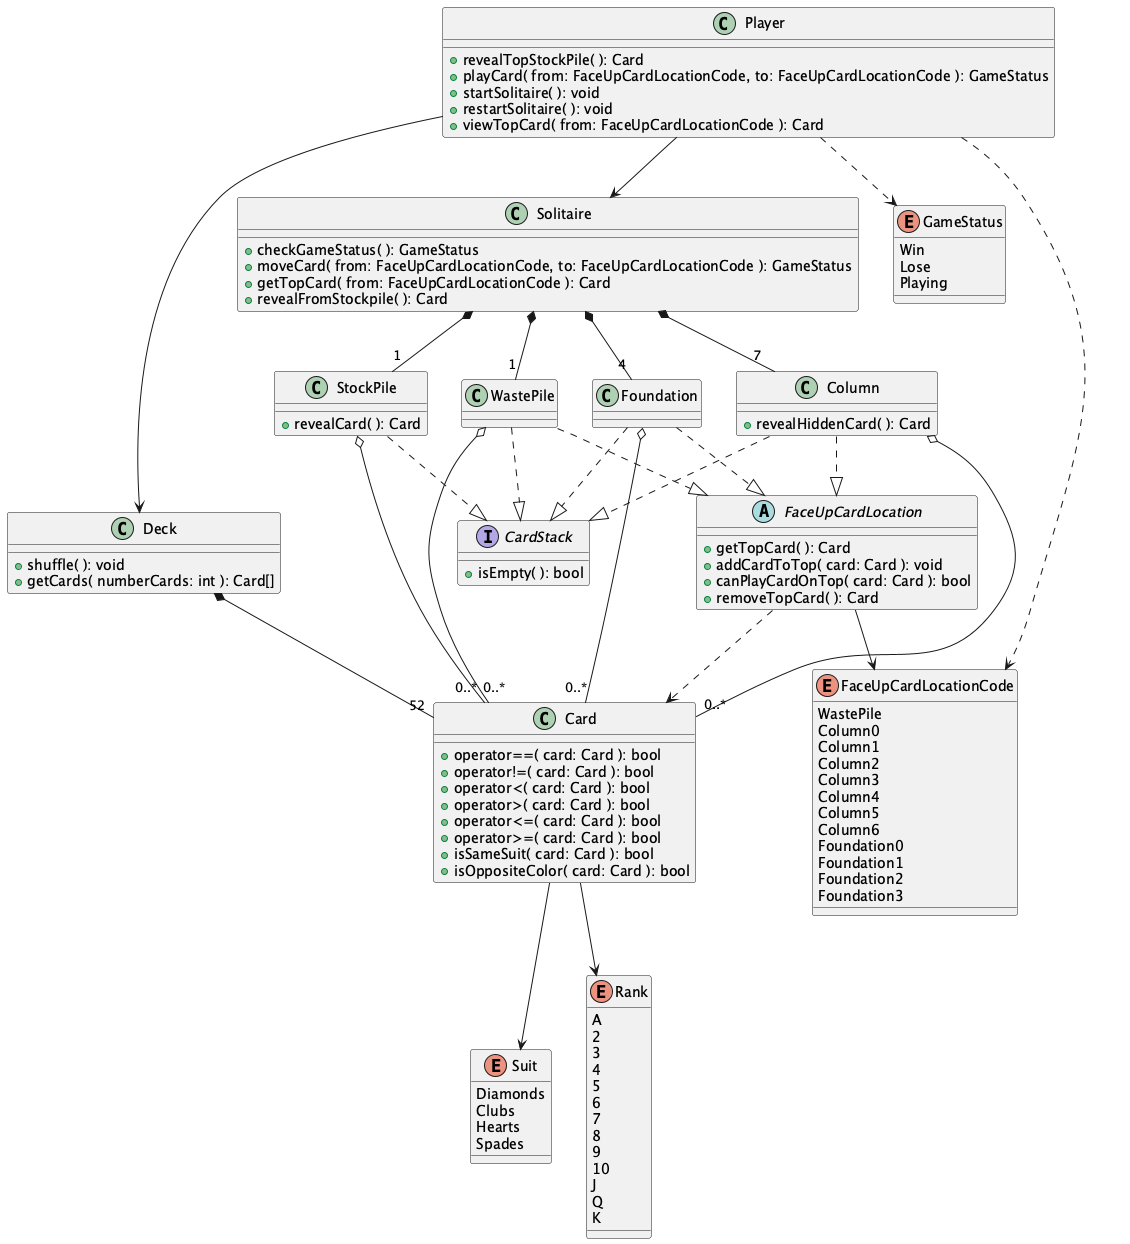

The diagram above was rendered by PlantUML. Its source (embedded in the PNG):
@startuml

abstract class FaceUpCardLocation {
	+ getTopCard( ): Card
	+ addCardToTop( card: Card ): void
	+ canPlayCardOnTop( card: Card ): bool
	+ removeTopCard( ): Card
}
interface CardStack {
	+ isEmpty( ): bool
}
class Player {
	+ revealTopStockPile( ): Card
	+ playCard( from: FaceUpCardLocationCode, to: FaceUpCardLocationCode ): GameStatus
	+ startSolitaire( ): void
	+ restartSolitaire( ): void
	+ viewTopCard( from: FaceUpCardLocationCode ): Card
}
class Deck {
	+ shuffle( ): void
	+ getCards( numberCards: int ): Card[]
}
class Card {
	+ operator==( card: Card ): bool
	+ operator!=( card: Card ): bool
	+ operator<( card: Card ): bool
	+ operator>( card: Card ): bool
	+ operator<=( card: Card ): bool
	+ operator>=( card: Card ): bool
	+ isSameSuit( card: Card ): bool
	+ isOppositeColor( card: Card ): bool
}
class Solitaire {
	+ checkGameStatus( ): GameStatus
	+ moveCard( from: FaceUpCardLocationCode, to: FaceUpCardLocationCode ): GameStatus
	+ getTopCard( from: FaceUpCardLocationCode ): Card
	+ revealFromStockpile( ): Card
}
class StockPile {
	+ revealCard( ): Card
}
class WastePile
class Foundation
class Column {
	+ revealHiddenCard( ): Card
}

Player --> Deck
Player --> Solitaire
Player ..> GameStatus
Player ..> FaceUpCardLocationCode

Deck *-- "52" Card
WastePile o-- "0..*" Card
StockPile o-- "0..*"  Card
Foundation o-- "0..*" Card
Column o-- "0..*" Card

Card --> Suit
Card --> Rank

Solitaire *-- "4" Foundation
Solitaire *-- "7" Column
Solitaire *-- "1" StockPile
Solitaire *-- "1" WastePile


Foundation ..|> FaceUpCardLocation
Column ..|> FaceUpCardLocation
WastePile ..|> FaceUpCardLocation
FaceUpCardLocation --> FaceUpCardLocationCode
FaceUpCardLocation ..> Card

Foundation ..|> CardStack
Column ..|> CardStack
StockPile ..|> CardStack
WastePile ..|> CardStack

enum Suit {
	Diamonds
	Clubs
	Hearts
	Spades
}
enum Rank {
	A
	2
	3
	4
	5
	6
	7
	8
	9
	10
	J
	Q
	K
}
enum GameStatus {
	Win
	Lose
	Playing
}

enum FaceUpCardLocationCode {
	WastePile
	Column0
	Column1
	Column2
	Column3
	Column4
	Column5
	Column6
	Foundation0
	Foundation1
	Foundation2
	Foundation3
}


@enduml